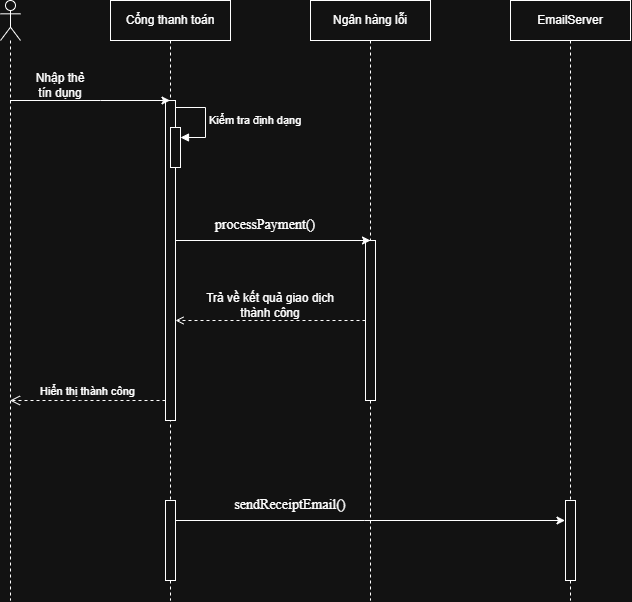

The diagram above was exported from draw.io. Its source (the exported page's mxGraphModel, read from the mxfile embedded in the PNG):
<mxGraphModel dx="1030" dy="608" grid="1" gridSize="10" guides="1" tooltips="1" connect="1" arrows="1" fold="1" page="1" pageScale="1" pageWidth="827" pageHeight="1169" math="0" shadow="0">
  <root>
    <mxCell id="0" />
    <mxCell id="1" parent="0" />
    <mxCell id="WYVIGt1Bw5gl2uCCEnLp-1" parent="1" style="shape=umlLifeline;perimeter=lifelinePerimeter;whiteSpace=wrap;html=1;container=1;dropTarget=0;collapsible=0;recursiveResize=0;outlineConnect=0;portConstraint=eastwest;newEdgeStyle={&quot;curved&quot;:0,&quot;rounded&quot;:0};participant=umlActor;" value="" vertex="1">
      <mxGeometry height="600" width="20" x="90" y="40" as="geometry" />
    </mxCell>
    <mxCell id="WYVIGt1Bw5gl2uCCEnLp-2" parent="1" style="shape=umlLifeline;perimeter=lifelinePerimeter;whiteSpace=wrap;html=1;container=1;dropTarget=0;collapsible=0;recursiveResize=0;outlineConnect=0;portConstraint=eastwest;newEdgeStyle={&quot;curved&quot;:0,&quot;rounded&quot;:0};" value="Cổng thanh toán" vertex="1">
      <mxGeometry height="600" width="120" x="200" y="40" as="geometry" />
    </mxCell>
    <mxCell id="axjff9wMc3PjBc6hLfGk-1" parent="WYVIGt1Bw5gl2uCCEnLp-2" style="html=1;points=[[0,0,0,0,5],[0,1,0,0,-5],[1,0,0,0,5],[1,1,0,0,-5]];perimeter=orthogonalPerimeter;outlineConnect=0;targetShapes=umlLifeline;portConstraint=eastwest;newEdgeStyle={&quot;curved&quot;:0,&quot;rounded&quot;:0};" value="" vertex="1">
      <mxGeometry height="320" width="10" x="55" y="100" as="geometry" />
    </mxCell>
    <mxCell id="axjff9wMc3PjBc6hLfGk-12" parent="WYVIGt1Bw5gl2uCCEnLp-2" style="html=1;points=[[0,0,0,0,5],[0,1,0,0,-5],[1,0,0,0,5],[1,1,0,0,-5]];perimeter=orthogonalPerimeter;outlineConnect=0;targetShapes=umlLifeline;portConstraint=eastwest;newEdgeStyle={&quot;curved&quot;:0,&quot;rounded&quot;:0};" value="" vertex="1">
      <mxGeometry height="80" width="10" x="55" y="500" as="geometry" />
    </mxCell>
    <mxCell id="WYVIGt1Bw5gl2uCCEnLp-3" parent="1" style="shape=umlLifeline;perimeter=lifelinePerimeter;whiteSpace=wrap;html=1;container=1;dropTarget=0;collapsible=0;recursiveResize=0;outlineConnect=0;portConstraint=eastwest;newEdgeStyle={&quot;curved&quot;:0,&quot;rounded&quot;:0};" value="Ngân hàng lỗi" vertex="1">
      <mxGeometry height="600" width="120" x="400" y="40" as="geometry" />
    </mxCell>
    <mxCell id="axjff9wMc3PjBc6hLfGk-6" parent="WYVIGt1Bw5gl2uCCEnLp-3" style="html=1;points=[[0,0,0,0,5],[0,1,0,0,-5],[1,0,0,0,5],[1,1,0,0,-5]];perimeter=orthogonalPerimeter;outlineConnect=0;targetShapes=umlLifeline;portConstraint=eastwest;newEdgeStyle={&quot;curved&quot;:0,&quot;rounded&quot;:0};" value="" vertex="1">
      <mxGeometry height="160" width="10" x="55" y="240" as="geometry" />
    </mxCell>
    <mxCell id="WYVIGt1Bw5gl2uCCEnLp-4" parent="1" style="shape=umlLifeline;perimeter=lifelinePerimeter;whiteSpace=wrap;html=1;container=1;dropTarget=0;collapsible=0;recursiveResize=0;outlineConnect=0;portConstraint=eastwest;newEdgeStyle={&quot;curved&quot;:0,&quot;rounded&quot;:0};" value="EmailServer" vertex="1">
      <mxGeometry height="600" width="120" x="600" y="40" as="geometry" />
    </mxCell>
    <mxCell id="axjff9wMc3PjBc6hLfGk-13" parent="WYVIGt1Bw5gl2uCCEnLp-4" style="html=1;points=[[0,0,0,0,5],[0,1,0,0,-5],[1,0,0,0,5],[1,1,0,0,-5]];perimeter=orthogonalPerimeter;outlineConnect=0;targetShapes=umlLifeline;portConstraint=eastwest;newEdgeStyle={&quot;curved&quot;:0,&quot;rounded&quot;:0};" value="" vertex="1">
      <mxGeometry height="80" width="10" x="55" y="500" as="geometry" />
    </mxCell>
    <mxCell id="ozTOi5TlXxbkJkey-z-V-1" edge="1" parent="1" source="WYVIGt1Bw5gl2uCCEnLp-1" style="endArrow=classic;html=1;rounded=0;" target="WYVIGt1Bw5gl2uCCEnLp-2" value="">
      <mxGeometry height="50" relative="1" width="50" as="geometry">
        <Array as="points">
          <mxPoint x="190" y="140" />
        </Array>
        <mxPoint x="390" y="340" as="sourcePoint" />
        <mxPoint x="440" y="290" as="targetPoint" />
      </mxGeometry>
    </mxCell>
    <mxCell id="ozTOi5TlXxbkJkey-z-V-3" edge="1" parent="1" source="axjff9wMc3PjBc6hLfGk-1" style="endArrow=classic;html=1;rounded=0;" value="">
      <mxGeometry height="50" relative="1" width="50" as="geometry">
        <mxPoint x="270" y="280" as="sourcePoint" />
        <mxPoint x="460" y="280" as="targetPoint" />
      </mxGeometry>
    </mxCell>
    <mxCell id="nMEWApk_4tR0Odt3yVzL-4" parent="1" style="text;html=1;whiteSpace=wrap;strokeColor=none;fillColor=none;align=center;verticalAlign=middle;rounded=0;" value="Nhập thẻ tín dụng" vertex="1">
      <mxGeometry height="30" width="60" x="120" y="110" as="geometry" />
    </mxCell>
    <mxCell id="axjff9wMc3PjBc6hLfGk-2" parent="1" style="html=1;points=[[0,0,0,0,5],[0,1,0,0,-5],[1,0,0,0,5],[1,1,0,0,-5]];perimeter=orthogonalPerimeter;outlineConnect=0;targetShapes=umlLifeline;portConstraint=eastwest;newEdgeStyle={&quot;curved&quot;:0,&quot;rounded&quot;:0};" value="" vertex="1">
      <mxGeometry height="40" width="10" x="260" y="167" as="geometry" />
    </mxCell>
    <mxCell id="axjff9wMc3PjBc6hLfGk-3" edge="1" parent="1" style="html=1;align=left;spacingLeft=2;endArrow=block;rounded=0;edgeStyle=orthogonalEdgeStyle;curved=0;rounded=0;" target="axjff9wMc3PjBc6hLfGk-2" value="Kiểm tra định dạng">
      <mxGeometry relative="1" as="geometry">
        <Array as="points">
          <mxPoint x="295" y="177" />
        </Array>
        <mxPoint x="265" y="147" as="sourcePoint" />
      </mxGeometry>
    </mxCell>
    <mxCell id="axjff9wMc3PjBc6hLfGk-4" parent="1" style="text;html=1;whiteSpace=wrap;strokeColor=none;fillColor=none;align=center;verticalAlign=middle;rounded=0;" value="&lt;span style=&quot;font-family: SFProDisplay; font-size: 14px; text-align: start; background-color: rgb(255, 255, 255); color: light-dark(rgb(199, 37, 78), rgb(255, 255, 255));&quot;&gt;processPayment()&lt;/span&gt;" vertex="1">
      <mxGeometry height="30" width="110" x="300" y="250" as="geometry" />
    </mxCell>
    <mxCell id="axjff9wMc3PjBc6hLfGk-5" edge="1" parent="1" source="axjff9wMc3PjBc6hLfGk-6" style="endArrow=open;html=1;rounded=0;dashed=1;endFill=0;" target="axjff9wMc3PjBc6hLfGk-1" value="">
      <mxGeometry height="50" relative="1" width="50" as="geometry">
        <mxPoint x="380" y="380" as="sourcePoint" />
        <mxPoint x="270" y="360" as="targetPoint" />
      </mxGeometry>
    </mxCell>
    <mxCell id="axjff9wMc3PjBc6hLfGk-7" parent="1" style="text;html=1;whiteSpace=wrap;strokeColor=none;fillColor=none;align=center;verticalAlign=middle;rounded=0;" value="Trả về kết quả giao dịch thành công" vertex="1">
      <mxGeometry height="30" width="160" x="280" y="330" as="geometry" />
    </mxCell>
    <mxCell id="axjff9wMc3PjBc6hLfGk-8" edge="1" parent="1" source="axjff9wMc3PjBc6hLfGk-1" style="html=1;verticalAlign=bottom;endArrow=open;dashed=1;endSize=8;curved=0;rounded=0;" target="WYVIGt1Bw5gl2uCCEnLp-1" value="Hiển thị thành công">
      <mxGeometry relative="1" as="geometry">
        <Array as="points">
          <mxPoint x="170" y="440" />
        </Array>
        <mxPoint x="250" y="460" as="sourcePoint" />
        <mxPoint x="370" y="460" as="targetPoint" />
      </mxGeometry>
    </mxCell>
    <mxCell id="axjff9wMc3PjBc6hLfGk-10" edge="1" parent="1" source="axjff9wMc3PjBc6hLfGk-12" style="endArrow=classic;html=1;rounded=0;" value="">
      <mxGeometry height="50" relative="1" width="50" as="geometry">
        <Array as="points">
          <mxPoint x="454.25" y="560" />
        </Array>
        <mxPoint x="270" y="560" as="sourcePoint" />
        <mxPoint x="654.5" y="560" as="targetPoint" />
      </mxGeometry>
    </mxCell>
    <mxCell id="axjff9wMc3PjBc6hLfGk-11" parent="1" style="text;html=1;whiteSpace=wrap;strokeColor=none;fillColor=none;align=center;verticalAlign=middle;rounded=0;" value="&lt;span style=&quot;font-family: SFProDisplay; font-size: 14px; text-align: start; background-color: rgb(255, 255, 255); color: light-dark(rgb(199, 37, 78), rgb(255, 255, 255));&quot;&gt;sendReceiptEmail()&lt;/span&gt;" vertex="1">
      <mxGeometry height="30" width="60" x="350" y="530" as="geometry" />
    </mxCell>
  </root>
</mxGraphModel>